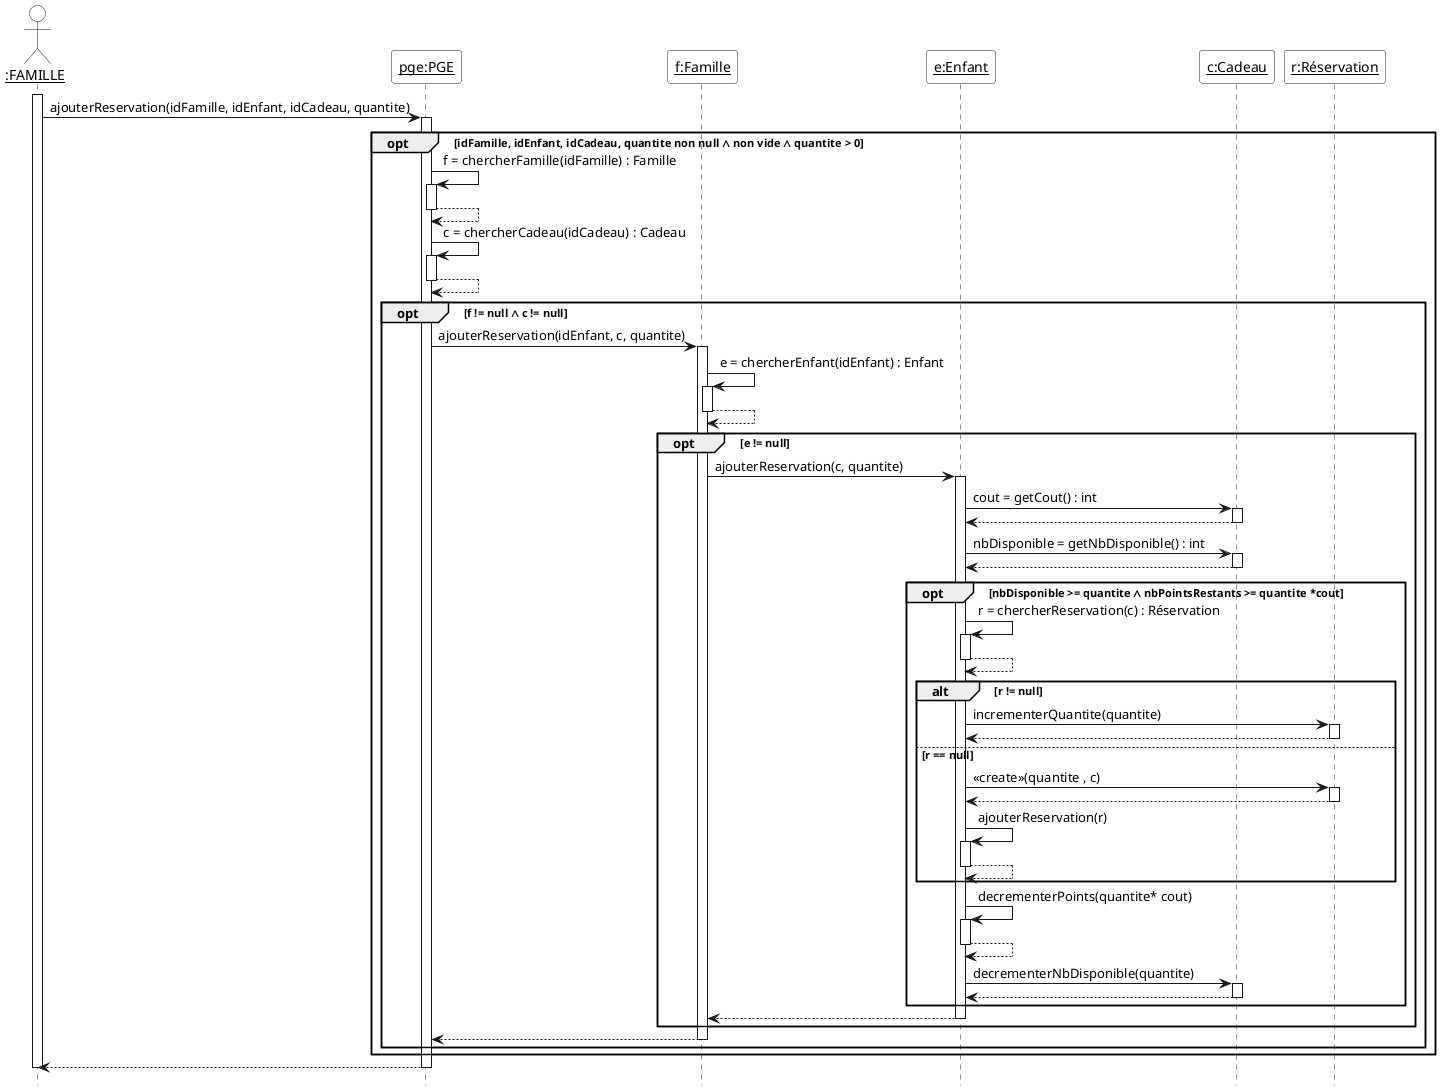

The diagram above was rendered by PlantUML. Its source (embedded in the PNG):
@startuml
hide footbox
skinparam sequenceParticipantBackgroundColor White
skinparam sequenceActorBackgroundColor White

actor "__:FAMILLE__" as famille
participant "__pge:PGE__" as pge
participant "__f:Famille__" as f
participant "__e:Enfant__" as e
participant "__c:Cadeau__" as c
participant "__r:Réservation__" as r

activate famille
famille -> pge ++ : ajouterReservation(idFamille, idEnfant, idCadeau, quantite)

opt idFamille, idEnfant, idCadeau, quantite non null ∧ non vide ∧ quantite > 0

  pge -> pge ++ : f = chercherFamille(idFamille) : Famille
  return

  pge -> pge ++ : c = chercherCadeau(idCadeau) : Cadeau
  return

  opt f != null ∧ c != null

    pge -> f ++ : ajouterReservation(idEnfant, c, quantite)
    
    f -> f ++ : e = chercherEnfant(idEnfant) : Enfant
    return
    
    opt e != null

      f -> e ++ : ajouterReservation(c, quantite)

      e -> c ++ : cout = getCout() : int
      return
      
      e -> c ++ : nbDisponible = getNbDisponible() : int
      return

      opt nbDisponible >= quantite ∧ nbPointsRestants >= quantite *cout
        
        e -> e ++ : r = chercherReservation(c) : Réservation
        return
        
        alt r != null
          
          e -> r ++ : incrementerQuantite(quantite)
          return
        else r == null
          
          create "__r:Réservation__" as r
          e -> r ++ : <<create>>(quantite , c)
          return
          
          e -> e ++ : ajouterReservation(r)
          return
        end
        
        
        e -> e ++ : decrementerPoints(quantite* cout)
        return
        
        e -> c ++ : decrementerNbDisponible(quantite)
        return
        
      end
      return
    end
    return
  end
end

return
deactivate famille
@enduml